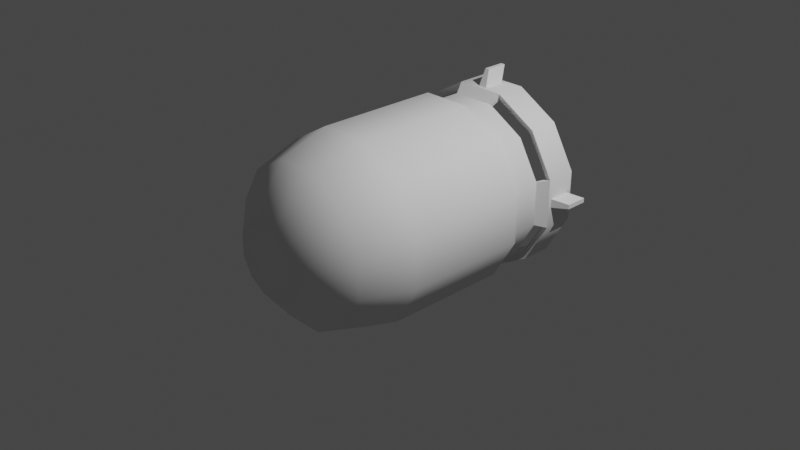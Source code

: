 # Source: claymore_shot.blend  (saved by Blender 2.80.51; exported with 4.5.12 LTS)
import bpy
from mathutils import Matrix  # noqa: F401  (used for matrix-valued properties, if any)

bpy.ops.wm.read_factory_settings(use_empty=True)
scene = bpy.context.scene
scene.name = 'Scene'

# ---- collections
col_main = bpy.data.collections.new('Main'); scene.collection.children.link(col_main)
col_prefabs = bpy.data.collections.new('Prefabs'); scene.collection.children.link(col_prefabs)
col_prefabs.hide_render = True
col_lights = bpy.data.collections.new('Lights'); scene.collection.children.link(col_lights)
col_cameras = bpy.data.collections.new('Cameras'); scene.collection.children.link(col_cameras)

# ---- materials (node trees are filled in below, after node groups)
mat_material = bpy.data.materials.new('Material')
mat_material.alpha_threshold = 0.0
mat_material.use_transparent_shadow = False
mat_material.roughness = 0.5
mat_material.line_color = (0.0, 0.0, 0.0, 1.0)

# ---- node groups
ng_auto_smooth = bpy.data.node_groups.new('Auto Smooth', 'GeometryNodeTree')
_s = ng_auto_smooth.interface.new_socket(name='Geometry', in_out='OUTPUT', socket_type='NodeSocketGeometry')
_s = ng_auto_smooth.interface.new_socket(name='Geometry', in_out='INPUT', socket_type='NodeSocketGeometry')
_s = ng_auto_smooth.interface.new_socket(name='Angle', in_out='INPUT', socket_type='NodeSocketFloat')
_s.subtype = 'ANGLE'
_s.min_value = 0.0
_s.max_value = 3.142
ng_auto_smooth.is_modifier = True
_N = ng_auto_smooth.nodes; _L = ng_auto_smooth.links
n0 = _N.new('NodeGroupOutput'); n0.name = 'Group Output'; n0.location = (480, -100)
n1 = _N.new('NodeGroupInput'); n1.name = 'Group Input'; n1.location = (-420, -300)
n2 = _N.new('NodeGroupInput'); n2.name = 'Group Input.001'; n2.location = (-60, -100)
n3 = _N.new('GeometryNodeSetShadeSmooth'); n3.name = 'Set Shade Smooth'; n3.location = (120, -100)
n3.domain = 'EDGE'
n4 = _N.new('GeometryNodeSetShadeSmooth'); n4.name = 'Set Shade Smooth.001'; n4.location = (300, -100)
n5 = _N.new('GeometryNodeInputMeshEdgeAngle'); n5.name = 'Edge Angle'; n5.location = (-420, -220)
n6 = _N.new('GeometryNodeInputEdgeSmooth'); n6.name = 'Is Edge Smooth'; n6.location = (-60, -160)
n7 = _N.new('GeometryNodeInputShadeSmooth'); n7.name = 'Is Face Smooth'; n7.location = (-240, -340)
n8 = _N.new('FunctionNodeBooleanMath'); n8.name = 'Boolean Math'; n8.location = (-60, -220)
n9 = _N.new('FunctionNodeCompare'); n9.name = 'Compare'; n9.location = (-240, -180)
n9.operation = 'LESS_EQUAL'
_L.new(n5.outputs[0], n9.inputs[0])
_L.new(n4.outputs[0], n0.inputs[0])
_L.new(n1.outputs[1], n9.inputs[1])
_L.new(n9.outputs[0], n8.inputs[0])
_L.new(n7.outputs[0], n8.inputs[1])
_L.new(n2.outputs[0], n3.inputs[0])
_L.new(n6.outputs[0], n3.inputs[1])
_L.new(n3.outputs[0], n4.inputs[0])
_L.new(n8.outputs[0], n3.inputs[2])
n0.is_active_output = True

# ---- material node trees
mat_material.use_nodes = True; mat_material.node_tree.nodes.clear()
_N = mat_material.node_tree.nodes; _L = mat_material.node_tree.links
n0 = _N.new('ShaderNodeOutputMaterial'); n0.name = 'Material Output'; n0.location = (300, 300)
n1 = _N.new('ShaderNodeBsdfPrincipled'); n1.name = 'Principled BSDF'; n1.location = (10, 300)
n1.distribution = 'GGX'
n1.subsurface_method = 'BURLEY'
n1.inputs[3].default_value = 1.45
_L.new(n1.outputs[0], n0.inputs[0])
n0.is_active_output = True

# ---- world
world_world = bpy.data.worlds.new('World'); scene.world = world_world
world_world.use_nodes = True; world_world.node_tree.nodes.clear()
_N = world_world.node_tree.nodes; _L = world_world.node_tree.links
n0 = _N.new('ShaderNodeOutputWorld'); n0.name = 'World Output'; n0.location = (300, 300)
n1 = _N.new('ShaderNodeBackground'); n1.name = 'Background'; n1.location = (10, 300)
n1.inputs[0].default_value = (0.05088, 0.05088, 0.05088, 1.0)
_L.new(n1.outputs[0], n0.inputs[0])
n0.is_active_output = True
world_world.color = (0.05088, 0.05088, 0.05088)
world_world.use_sun_shadow = False
world_world.sun_shadow_jitter_overblur = 0.0

# ---- cameras
cam_camera = bpy.data.cameras.new('Camera')
cam_camera.clip_end = 100.0
cam_camera.ortho_scale = 7.314
cam_camera.dof.focus_distance = 0.0
cam_camera.dof.aperture_fstop = 128.0

# ---- lights
light_light = bpy.data.lights.new('Light', 'POINT')
light_light.transmission_factor = 0.0
light_light.cutoff_distance = 30.0
light_light.energy = 1000.0
light_light.shadow_buffer_clip_start = 1.001
light_light.shadow_soft_size = 0.1
light_light.shadow_maximum_resolution = 0.006
light_light.use_absolute_resolution = True

# ---- meshes
me_cylinder = bpy.data.meshes.new('Cylinder')
me_cylinder.from_pydata([(0.2588, 0.9659, -1.625), (0.1035, 0.3864, 1.425), (0.7071, 0.7071, -1.625), (0.2828, 0.2828, 1.425), (0.9659, 0.2588, -1.625), (0.3864, 0.1035, 1.425), (0.9659, -0.2588, -1.625), (0.3864, -0.1035, 1.425), (0.7071, -0.7071, -1.625), (0.2828, -0.2828, 1.425), (0.2588, -0.9659, -1.625), (0.1035, -0.3864, 1.425), (-0.2588, -0.9659, -1.625), (-0.1035, -0.3864, 1.425), (-0.7071, -0.7071, -1.625), (-0.2828, -0.2828, 1.425), (-0.9659, -0.2588, -1.625), (-0.3864, -0.1035, 1.425), (-0.9659, 0.2588, -1.625), (-0.3864, 0.1035, 1.425), (-0.7071, 0.7071, -1.625), (-0.2828, 0.2828, 1.425), (-0.2588, 0.9659, -1.625), (-0.1035, 0.3864, 1.425), (0.2588, 0.9659, 0.514), (0.7071, 0.7071, 0.514), (0.9659, 0.2588, 0.514), (0.9659, -0.2588, 0.514), (0.7071, -0.7071, 0.514), (0.2588, -0.9659, 0.514), (-0.2588, -0.9659, 0.514), (-0.7071, -0.7071, 0.514), (-0.9659, -0.2588, 0.514), (-0.9659, 0.2588, 0.514), (-0.7071, 0.7071, 0.514), (-0.2588, 0.9659, 0.514), (0.2167, 0.8086, 1.069), (0.592, 0.592, 1.069), (0.8086, 0.2167, 1.069), (0.8086, -0.2167, 1.069), (0.592, -0.592, 1.069), (0.2167, -0.8086, 1.069), (-0.2167, -0.8086, 1.069), (-0.592, -0.592, 1.069), (-0.8086, -0.2167, 1.069), (-0.8086, 0.2167, 1.069), (-0.592, 0.592, 1.069), (-0.2167, 0.8086, 1.069), (0.7071, 0.7071, -0.8129), (0.7071, 0.7071, -1.293), (0.9659, 0.2588, -0.8129), (0.9659, 0.2588, -1.293), (0.9659, -0.2588, -0.8129), (0.9659, -0.2588, -1.293), (0.7071, -0.7071, -0.8129), (0.7071, -0.7071, -1.293), (0.2588, -0.9659, -0.8129), (0.2588, -0.9659, -1.293), (-0.2588, -0.9659, -0.8129), (-0.2588, -0.9659, -1.293), (-0.7071, -0.7071, -0.8129), (-0.7071, -0.7071, -1.293), (-0.9659, -0.2588, -0.8129), (-0.9659, -0.2588, -1.293), (-0.9659, 0.2588, -0.8129), (-0.9659, 0.2588, -1.293), (-0.7071, 0.7071, -0.8129), (-0.7071, 0.7071, -1.293), (-0.2588, 0.9659, -0.8129), (-0.2588, 0.9659, -1.293), (0.2588, 0.9659, -1.293), (0.2588, 0.9659, -0.8129), (0.6364, 0.6364, -0.9017), (0.6364, 0.6364, -1.204), (0.8693, 0.2329, -0.9017), (0.8693, 0.2329, -1.204), (0.8693, -0.2329, -0.9017), (0.8693, -0.2329, -1.204), (0.6364, -0.6364, -0.9017), (0.6364, -0.6364, -1.204), (0.2329, -0.8693, -0.9017), (0.2329, -0.8693, -1.204), (-0.2329, -0.8693, -0.9017), (-0.2329, -0.8693, -1.204), (-0.6364, -0.6364, -0.9017), (-0.6364, -0.6364, -1.204), (-0.8693, -0.2329, -0.9017), (-0.8693, -0.2329, -1.204), (-0.8693, 0.2329, -0.9017), (-0.8693, 0.2329, -1.204), (-0.6364, 0.6364, -0.9017), (-0.6364, 0.6364, -1.204), (-0.2329, 0.8693, -0.9017), (-0.2329, 0.8693, -1.204), (0.2329, 0.8693, -1.204), (0.2329, 0.8693, -0.9017), (0.239, 0.8918, -1.625), (0.6529, 0.6529, -1.625), (0.8918, 0.239, -1.625), (0.8918, -0.239, -1.625), (0.6529, -0.6529, -1.625), (0.239, -0.8918, -1.625), (-0.239, -0.8918, -1.625), (-0.6529, -0.6529, -1.625), (-0.8918, -0.239, -1.625), (-0.8918, 0.239, -1.625), (-0.6529, 0.6529, -1.625), (-0.239, 0.8918, -1.625), (0.239, 0.8918, -1.325), (0.6529, 0.6529, -1.325), (0.8918, 0.239, -1.325), (0.8918, -0.239, -1.325), (0.6529, -0.6529, -1.325), (0.239, -0.8918, -1.325), (-0.239, -0.8918, -1.325), (-0.6529, -0.6529, -1.325), (-0.8918, -0.239, -1.325), (-0.8918, 0.239, -1.325), (-0.6529, 0.6529, -1.325), (-0.239, 0.8918, -1.325), (0.219, 0.8172, -1.204), (0.5982, 0.5982, -1.204), (0.8172, 0.219, -1.204), (0.8172, -0.219, -1.204), (0.5982, -0.5982, -1.204), (0.219, -0.8172, -1.204), (-0.219, -0.8172, -1.204), (-0.5982, -0.5982, -1.204), (-0.8172, -0.219, -1.204), (-0.8172, 0.219, -1.204), (-0.5982, 0.5982, -1.204), (-0.219, 0.8172, -1.204), (1.143, -0.02331, -1.391), (1.143, 0.02331, -1.391), (1.143, -0.02331, -1.625), (1.143, 0.02331, -1.625), (0.9618, -0.04662, -1.329), (0.9618, 0.04662, -1.329), (0.9618, -0.04662, -1.563), (0.9618, 0.04662, -1.563), (0.02331, 1.143, -1.391), (-0.02331, 1.143, -1.391), (0.02331, 1.143, -1.625), (-0.02331, 1.143, -1.625), (0.04662, 0.9618, -1.329), (-0.04662, 0.9618, -1.329), (0.04662, 0.9618, -1.563), (-0.04662, 0.9618, -1.563), (-1.143, 0.02331, -1.39), (-1.143, -0.02331, -1.391), (-1.143, 0.02331, -1.625), (-1.143, -0.02331, -1.625), (-0.9618, 0.04662, -1.329), (-0.9618, -0.04662, -1.329), (-0.9618, 0.04662, -1.563), (-0.9618, -0.04662, -1.563), (-0.02331, -1.143, -1.39), (0.02331, -1.143, -1.39), (-0.02331, -1.143, -1.625), (0.02331, -1.143, -1.625), (-0.04662, -0.9618, -1.329), (0.04662, -0.9618, -1.329), (-0.04662, -0.9618, -1.563), (0.04662, -0.9618, -1.563)], [], [(36, 1, 3, 37), (37, 3, 5, 38), (38, 5, 7, 39), (39, 7, 9, 40), (40, 9, 11, 41), (41, 11, 13, 42), (42, 13, 15, 43), (43, 15, 17, 44), (44, 17, 19, 45), (45, 19, 21, 46), (3, 1, 23, 21, 19, 17, 15, 13, 11, 9, 7, 5), (46, 21, 23, 47), (47, 23, 1, 36), (18, 20, 106, 105), (68, 35, 24, 71), (66, 34, 35, 68), (64, 33, 34, 66), (62, 32, 33, 64), (60, 31, 32, 62), (58, 30, 31, 60), (56, 29, 30, 58), (54, 28, 29, 56), (52, 27, 28, 54), (50, 26, 27, 52), (48, 25, 26, 50), (71, 24, 25, 48), (35, 47, 36, 24), (34, 46, 47, 35), (33, 45, 46, 34), (32, 44, 45, 33), (31, 43, 44, 32), (30, 42, 43, 31), (29, 41, 42, 30), (28, 40, 41, 29), (27, 39, 40, 28), (26, 38, 39, 27), (25, 37, 38, 26), (24, 36, 37, 25), (0, 70, 49, 2), (58, 60, 84, 82), (2, 49, 51, 4), (4, 51, 53, 6), (50, 52, 76, 74), (6, 53, 55, 8), (8, 55, 57, 10), (64, 66, 90, 88), (10, 57, 59, 12), (12, 59, 61, 14), (56, 58, 82, 80), (14, 61, 63, 16), (16, 63, 65, 18), (48, 50, 74, 72), (18, 65, 67, 20), (20, 67, 69, 22), (62, 64, 88, 86), (22, 69, 70, 0), (94, 95, 72, 73), (73, 72, 74, 75), (75, 74, 76, 77), (77, 76, 78, 79), (79, 78, 80, 81), (81, 80, 82, 83), (83, 82, 84, 85), (85, 84, 86, 87), (87, 86, 88, 89), (89, 88, 90, 91), (91, 90, 92, 93), (93, 92, 95, 94), (66, 68, 92, 90), (52, 54, 78, 76), (60, 62, 86, 84), (68, 71, 95, 92), (71, 48, 72, 95), (54, 56, 80, 78), (97, 98, 110, 109), (16, 18, 105, 104), (14, 16, 104, 103), (12, 14, 103, 102), (10, 12, 102, 101), (8, 10, 101, 100), (6, 8, 100, 99), (22, 0, 96, 107), (0, 2, 97, 96), (4, 6, 99, 98), (20, 22, 107, 106), (2, 4, 98, 97), (49, 109, 110, 51), (104, 105, 117, 116), (101, 102, 114, 113), (98, 99, 111, 110), (105, 106, 118, 117), (102, 103, 115, 114), (99, 100, 112, 111), (106, 107, 119, 118), (96, 97, 109, 108), (103, 104, 116, 115), (100, 101, 113, 112), (107, 96, 108, 119), (111, 123, 122, 110), (53, 111, 112, 55), (55, 112, 113, 57), (114, 126, 125, 113), (59, 114, 115, 61), (61, 115, 116, 63), (117, 129, 128, 116), (65, 117, 118, 67), (67, 118, 119, 69), (108, 120, 131, 119), (70, 108, 109, 49), (65, 89, 129, 117), (120, 121, 122, 123, 124, 125, 126, 127, 128, 129, 130, 131), (77, 79, 124, 123), (91, 93, 131, 130), (59, 83, 126, 114), (94, 73, 121, 120), (85, 87, 128, 127), (53, 77, 123, 111), (89, 91, 130, 129), (79, 81, 125, 124), (70, 94, 120, 108), (83, 85, 127, 126), (73, 75, 122, 121), (119, 131, 93, 69), (69, 93, 94, 70), (113, 125, 81, 57), (57, 81, 83, 59), (116, 128, 87, 63), (63, 87, 89, 65), (110, 122, 75, 51), (51, 75, 77, 53), (132, 134, 135, 133), (134, 138, 139, 135), (138, 136, 137, 139), (136, 132, 133, 137), (134, 132, 136, 138), (139, 137, 133, 135), (140, 142, 143, 141), (142, 146, 147, 143), (146, 144, 145, 147), (144, 140, 141, 145), (142, 140, 144, 146), (147, 145, 141, 143), (148, 150, 151, 149), (150, 154, 155, 151), (154, 152, 153, 155), (152, 148, 149, 153), (150, 148, 152, 154), (155, 153, 149, 151), (156, 158, 159, 157), (158, 162, 163, 159), (162, 160, 161, 163), (160, 156, 157, 161), (158, 156, 160, 162), (163, 161, 157, 159)])
me_cylinder.polygons.foreach_set('use_smooth', [1, 1, 1, 1, 1, 1, 1, 1, 1, 1, 1, 1, 1, 1, 1, 1, 1, 1, 1, 1, 1, 1, 1, 1, 1, 1, 1, 1, 1, 1, 1, 1, 1, 1, 1, 1, 1, 1, 1, 1, 1, 1, 1, 1, 1, 1, 1, 1, 1, 1, 1, 1, 1, 1, 1, 1, 1, 1, 1, 1, 1, 1, 1, 1, 1, 1, 1, 1, 1, 1, 1, 1, 1, 1, 1, 1, 1, 1, 1, 1, 1, 1, 1, 1, 1, 1, 1, 1, 1, 1, 1, 1, 1, 1, 1, 1, 1, 1, 1, 1, 1, 1, 1, 1, 1, 1, 1, 1, 1, 1, 1, 1, 1, 1, 1, 1, 1, 1, 1, 1, 1, 1, 1, 1, 1, 1, 1, 1, 1, 1, 0, 0, 0, 0, 0, 0, 0, 0, 0, 0, 0, 0, 0, 0, 0, 0, 0, 0, 0, 0, 0, 0, 0, 0])
_k = set([(0, 2), (0, 22), (2, 4), (4, 6), (6, 8), (8, 10), (10, 12), (12, 14), (14, 16), (16, 18), (18, 20), (20, 22), (49, 51), (49, 70), (51, 53), (53, 55), (55, 57), (57, 59), (59, 61), (61, 63), (63, 65), (65, 67), (67, 69), (69, 70), (73, 75), (73, 94), (75, 77), (77, 79), (79, 81), (81, 83), (83, 85), (85, 87), (87, 89), (89, 91), (91, 93), (93, 94)])
me_cylinder.attributes.new('sharp_edge', 'BOOLEAN', 'EDGE').data.foreach_set('value', [ (min(e.vertices), max(e.vertices)) in _k for e in me_cylinder.edges])
_uv = me_cylinder.uv_layers.new(name='UVMap')
_uv.uv.foreach_set('vector', [0.2372, 0.7715, 0.273, 0.8732, 0.2163, 0.8732, 0.1185, 0.7715, 0.1185, 0.7715, 0.2163, 0.8732, 0.1835, 0.8732, 0.04996, 0.7715, 0.04996, 0.7715, 0.1835, 0.8732, 0.1835, 0.8732, 0.04996, 0.7715, 0.04996, 0.7715, 0.1835, 0.8732, 0.2163, 0.8732, 0.1185, 0.7715, 0.1185, 0.7715, 0.2163, 0.8732, 0.273, 0.8732, 0.2372, 0.7715, 0.2372, 0.7715, 0.273, 0.8732, 0.3385, 0.8732, 0.3743, 0.7715, 0.3743, 0.7715, 0.3385, 0.8732, 0.3952, 0.8732, 0.493, 0.7715, 0.493, 0.7715, 0.3952, 0.8732, 0.428, 0.8732, 0.5616, 0.7715, 0.5616, 0.7715, 0.428, 0.8732, 0.428, 0.8732, 0.5616, 0.7715, 0.5616, 0.7715, 0.428, 0.8732, 0.3952, 0.8732, 0.493, 0.7715, 0.2163, 0.8732, 0.273, 0.8732, 0.3385, 0.8732, 0.3952, 0.8732, 0.428, 0.8732, 0.428, 0.8732, 0.3952, 0.8732, 0.3385, 0.8732, 0.273, 0.8732, 0.2163, 0.8732, 0.1835, 0.8732, 0.1835, 0.8732, 0.493, 0.7715, 0.3952, 0.8732, 0.3385, 0.8732, 0.3743, 0.7715, 0.3743, 0.7715, 0.3385, 0.8732, 0.273, 0.8732, 0.2372, 0.7715, 0.6113, 0.0002001, 0.5294, 0.0002001, 0.5123, 0.0002001, 0.5879, 0.0002001, 0.3876, 0.2326, 0.3876, 0.6124, 0.2239, 0.6124, 0.2239, 0.2326, 0.5294, 0.2326, 0.5294, 0.6124, 0.3876, 0.6124, 0.3876, 0.2326, 0.6113, 0.2326, 0.6113, 0.6124, 0.5294, 0.6124, 0.5294, 0.2326, 0.6113, 0.2326, 0.6113, 0.6124, 0.6113, 0.6124, 0.6113, 0.2326, 0.5294, 0.2326, 0.5294, 0.6124, 0.6113, 0.6124, 0.6113, 0.2326, 0.3876, 0.2326, 0.3876, 0.6124, 0.5294, 0.6124, 0.5294, 0.2326, 0.2239, 0.2326, 0.2239, 0.6124, 0.3876, 0.6124, 0.3876, 0.2326, 0.08207, 0.2326, 0.08207, 0.6124, 0.2239, 0.6124, 0.2239, 0.2326, 0.0002001, 0.2326, 0.0002001, 0.6124, 0.08207, 0.6124, 0.08207, 0.2326, 0.0002001, 0.2326, 0.0002001, 0.6124, 0.0002001, 0.6124, 0.0002001, 0.2326, 0.08207, 0.2326, 0.08207, 0.6124, 0.0002001, 0.6124, 0.0002001, 0.2326, 0.2239, 0.2326, 0.2239, 0.6124, 0.08207, 0.6124, 0.08207, 0.2326, 0.3876, 0.6124, 0.3743, 0.7715, 0.2372, 0.7715, 0.2239, 0.6124, 0.5294, 0.6124, 0.493, 0.7715, 0.3743, 0.7715, 0.3876, 0.6124, 0.6113, 0.6124, 0.5616, 0.7715, 0.493, 0.7715, 0.5294, 0.6124, 0.6113, 0.6124, 0.5616, 0.7715, 0.5616, 0.7715, 0.6113, 0.6124, 0.5294, 0.6124, 0.493, 0.7715, 0.5616, 0.7715, 0.6113, 0.6124, 0.3876, 0.6124, 0.3743, 0.7715, 0.493, 0.7715, 0.5294, 0.6124, 0.2239, 0.6124, 0.2372, 0.7715, 0.3743, 0.7715, 0.3876, 0.6124, 0.08207, 0.6124, 0.1185, 0.7715, 0.2372, 0.7715, 0.2239, 0.6124, 0.0002001, 0.6124, 0.04996, 0.7715, 0.1185, 0.7715, 0.08207, 0.6124, 0.0002001, 0.6124, 0.04996, 0.7715, 0.04996, 0.7715, 0.0002001, 0.6124, 0.08207, 0.6124, 0.1185, 0.7715, 0.04996, 0.7715, 0.0002001, 0.6124, 0.2239, 0.6124, 0.2372, 0.7715, 0.1185, 0.7715, 0.08207, 0.6124, 0.2239, 0.0002001, 0.2239, 0.09523, 0.08207, 0.09523, 0.08207, 0.0002001, 0.3876, 0.2326, 0.5294, 0.2326, 0.5071, 0.2072, 0.3794, 0.2072, 0.08207, 0.0002001, 0.08207, 0.09523, 0.0002001, 0.09523, 0.0002001, 0.0002001, 0.0002001, 0.0002001, 0.0002001, 0.09523, 0.0002001, 0.09523, 0.0002001, 0.0002001, 0.0002001, 0.2326, 0.0002001, 0.2326, 0.03076, 0.2072, 0.03076, 0.2072, 0.0002001, 0.0002001, 0.0002001, 0.09523, 0.08207, 0.09523, 0.08207, 0.0002001, 0.08207, 0.0002001, 0.08207, 0.09523, 0.2239, 0.09523, 0.2239, 0.0002001, 0.6113, 0.2326, 0.5294, 0.2326, 0.5071, 0.2072, 0.5808, 0.2072, 0.2239, 0.0002001, 0.2239, 0.09523, 0.3876, 0.09523, 0.3876, 0.0002001, 0.3876, 0.0002001, 0.3876, 0.09523, 0.5294, 0.09523, 0.5294, 0.0002001, 0.2239, 0.2326, 0.3876, 0.2326, 0.3794, 0.2072, 0.2321, 0.2072, 0.5294, 0.0002001, 0.5294, 0.09523, 0.6113, 0.09523, 0.6113, 0.0002001, 0.6113, 0.0002001, 0.6113, 0.09523, 0.6113, 0.09523, 0.6113, 0.0002001, 0.08207, 0.2326, 0.0002001, 0.2326, 0.03076, 0.2072, 0.1044, 0.2072, 0.6113, 0.0002001, 0.6113, 0.09523, 0.5294, 0.09523, 0.5294, 0.0002001, 0.5294, 0.0002001, 0.5294, 0.09523, 0.3876, 0.09523, 0.3876, 0.0002001, 0.6113, 0.2326, 0.6113, 0.2326, 0.5808, 0.2072, 0.5808, 0.2072, 0.3876, 0.0002001, 0.3876, 0.09523, 0.2239, 0.09523, 0.2239, 0.0002001, 0.2321, 0.1207, 0.2321, 0.2072, 0.1044, 0.2072, 0.1044, 0.1207, 0.1044, 0.1207, 0.1044, 0.2072, 0.03076, 0.2072, 0.03076, 0.1207, 0.03076, 0.1207, 0.03076, 0.2072, 0.03076, 0.2072, 0.03076, 0.1207, 0.03076, 0.1207, 0.03076, 0.2072, 0.1044, 0.2072, 0.1044, 0.1207, 0.1044, 0.1207, 0.1044, 0.2072, 0.2321, 0.2072, 0.2321, 0.1207, 0.2321, 0.1207, 0.2321, 0.2072, 0.3794, 0.2072, 0.3794, 0.1207, 0.3794, 0.1207, 0.3794, 0.2072, 0.5071, 0.2072, 0.5071, 0.1207, 0.5071, 0.1207, 0.5071, 0.2072, 0.5808, 0.2072, 0.5808, 0.1207, 0.5808, 0.1207, 0.5808, 0.2072, 0.5808, 0.2072, 0.5808, 0.1207, 0.5808, 0.1207, 0.5808, 0.2072, 0.5071, 0.2072, 0.5071, 0.1207, 0.5071, 0.1207, 0.5071, 0.2072, 0.3794, 0.2072, 0.3794, 0.1207, 0.3794, 0.1207, 0.3794, 0.2072, 0.2321, 0.2072, 0.2321, 0.1207, 0.5294, 0.2326, 0.3876, 0.2326, 0.3794, 0.2072, 0.5071, 0.2072, 0.0002001, 0.2326, 0.08207, 0.2326, 0.1044, 0.2072, 0.03076, 0.2072, 0.5294, 0.2326, 0.6113, 0.2326, 0.5808, 0.2072, 0.5071, 0.2072, 0.3876, 0.2326, 0.2239, 0.2326, 0.2321, 0.2072, 0.3794, 0.2072, 0.2239, 0.2326, 0.08207, 0.2326, 0.1044, 0.2072, 0.2321, 0.2072, 0.08207, 0.2326, 0.2239, 0.2326, 0.2321, 0.2072, 0.1044, 0.2072, 0.09923, 0.0002001, 0.02363, 0.0002001, 0.02363, 0.08607, 0.09923, 0.08607, 0.6113, 0.0002001, 0.6113, 0.0002001, 0.5879, 0.0002001, 0.5879, 0.0002001, 0.5294, 0.0002001, 0.6113, 0.0002001, 0.5879, 0.0002001, 0.5123, 0.0002001, 0.3876, 0.0002001, 0.5294, 0.0002001, 0.5123, 0.0002001, 0.3813, 0.0002001, 0.2239, 0.0002001, 0.3876, 0.0002001, 0.3813, 0.0002001, 0.2302, 0.0002001, 0.08207, 0.0002001, 0.2239, 0.0002001, 0.2302, 0.0002001, 0.09923, 0.0002001, 0.0002001, 0.0002001, 0.08207, 0.0002001, 0.09923, 0.0002001, 0.02363, 0.0002001, 0.3876, 0.0002001, 0.2239, 0.0002001, 0.2302, 0.0002001, 0.3813, 0.0002001, 0.2239, 0.0002001, 0.08207, 0.0002001, 0.09923, 0.0002001, 0.2302, 0.0002001, 0.0002001, 0.0002001, 0.0002001, 0.0002001, 0.02363, 0.0002001, 0.02363, 0.0002001, 0.5294, 0.0002001, 0.3876, 0.0002001, 0.3813, 0.0002001, 0.5123, 0.0002001, 0.08207, 0.0002001, 0.0002001, 0.0002001, 0.02363, 0.0002001, 0.09923, 0.0002001, 0.08207, 0.09523, 0.09923, 0.08607, 0.02363, 0.08607, 0.0002001, 0.09523, 0.5879, 0.0002001, 0.5879, 0.0002001, 0.5879, 0.08607, 0.5879, 0.08607, 0.2302, 0.0002001, 0.3813, 0.0002001, 0.3813, 0.08607, 0.2302, 0.08607, 0.02363, 0.0002001, 0.02363, 0.0002001, 0.02363, 0.08607, 0.02363, 0.08607, 0.5879, 0.0002001, 0.5123, 0.0002001, 0.5123, 0.08607, 0.5879, 0.08607, 0.3813, 0.0002001, 0.5123, 0.0002001, 0.5123, 0.08607, 0.3813, 0.08607, 0.02363, 0.0002001, 0.09923, 0.0002001, 0.09923, 0.08607, 0.02363, 0.08607, 0.5123, 0.0002001, 0.3813, 0.0002001, 0.3813, 0.08607, 0.5123, 0.08607, 0.2302, 0.0002001, 0.09923, 0.0002001, 0.09923, 0.08607, 0.2302, 0.08607, 0.5123, 0.0002001, 0.5879, 0.0002001, 0.5879, 0.08607, 0.5123, 0.08607, 0.09923, 0.0002001, 0.2302, 0.0002001, 0.2302, 0.08607, 0.09923, 0.08607, 0.3813, 0.0002001, 0.2302, 0.0002001, 0.2302, 0.08607, 0.3813, 0.08607, 0.02363, 0.08607, 0.04726, 0.1207, 0.04726, 0.1207, 0.02363, 0.08607, 0.0002001, 0.09523, 0.02363, 0.08607, 0.09923, 0.08607, 0.08207, 0.09523, 0.08207, 0.09523, 0.09923, 0.08607, 0.2302, 0.08607, 0.2239, 0.09523, 0.3813, 0.08607, 0.375, 0.1207, 0.2365, 0.1207, 0.2302, 0.08607, 0.3876, 0.09523, 0.3813, 0.08607, 0.5123, 0.08607, 0.5294, 0.09523, 0.5294, 0.09523, 0.5123, 0.08607, 0.5879, 0.08607, 0.6113, 0.09523, 0.5879, 0.08607, 0.5643, 0.1207, 0.5643, 0.1207, 0.5879, 0.08607, 0.6113, 0.09523, 0.5879, 0.08607, 0.5123, 0.08607, 0.5294, 0.09523, 0.5294, 0.09523, 0.5123, 0.08607, 0.3813, 0.08607, 0.3876, 0.09523, 0.2302, 0.08607, 0.2365, 0.1207, 0.375, 0.1207, 0.3813, 0.08607, 0.2239, 0.09523, 0.2302, 0.08607, 0.09923, 0.08607, 0.08207, 0.09523, 0.6113, 0.09523, 0.5808, 0.1207, 0.5643, 0.1207, 0.5879, 0.08607, 0.8546, 0.01189, 0.9393, 0.06095, 0.9882, 0.1459, 0.9882, 0.244, 0.9393, 0.329, 0.8546, 0.3781, 0.7569, 0.3781, 0.6722, 0.329, 0.6234, 0.244, 0.6234, 0.1459, 0.6722, 0.06095, 0.7569, 0.01189, 0.9998, 0.2472, 0.9478, 0.3376, 0.9393, 0.329, 0.9882, 0.244, 0.6637, 0.05239, 0.7538, 0.0002002, 0.7569, 0.01189, 0.6722, 0.06095, 0.3876, 0.09523, 0.3794, 0.1207, 0.375, 0.1207, 0.3813, 0.08607, 0.8577, 0.0002001, 0.9478, 0.05239, 0.9393, 0.06095, 0.8546, 0.01189, 0.6637, 0.3376, 0.6117, 0.2472, 0.6234, 0.244, 0.6722, 0.329, 0.0002001, 0.09523, 0.03076, 0.1207, 0.04726, 0.1207, 0.02363, 0.08607, 0.6117, 0.1428, 0.6637, 0.05239, 0.6722, 0.06095, 0.6234, 0.1459, 0.9478, 0.3376, 0.8577, 0.3898, 0.8546, 0.3781, 0.9393, 0.329, 0.2239, 0.09523, 0.2321, 0.1207, 0.2365, 0.1207, 0.2302, 0.08607, 0.7538, 0.3898, 0.6637, 0.3376, 0.6722, 0.329, 0.7569, 0.3781, 0.9478, 0.05239, 0.9998, 0.1428, 0.9882, 0.1459, 0.9393, 0.06095, 0.3813, 0.08607, 0.375, 0.1207, 0.3794, 0.1207, 0.3876, 0.09523, 0.3876, 0.09523, 0.3794, 0.1207, 0.2321, 0.1207, 0.2239, 0.09523, 0.2302, 0.08607, 0.2365, 0.1207, 0.2321, 0.1207, 0.2239, 0.09523, 0.2239, 0.09523, 0.2321, 0.1207, 0.3794, 0.1207, 0.3876, 0.09523, 0.5879, 0.08607, 0.5643, 0.1207, 0.5808, 0.1207, 0.6113, 0.09523, 0.6113, 0.09523, 0.5808, 0.1207, 0.5808, 0.1207, 0.6113, 0.09523, 0.02363, 0.08607, 0.04726, 0.1207, 0.03076, 0.1207, 0.0002001, 0.09523, 0.0002001, 0.09523, 0.03076, 0.1207, 0.03076, 0.1207, 0.0002001, 0.09523, 0.7638, 0.8638, 0.7638, 0.9439, 0.7478, 0.9439, 0.7478, 0.8638, 0.9238, 0.6457, 0.8598, 0.6563, 0.8598, 0.6237, 0.9238, 0.6294, 0.8598, 0.5351, 0.8598, 0.455, 0.8917, 0.455, 0.8917, 0.5351, 0.9238, 0.5898, 0.8598, 0.5792, 0.8598, 0.5629, 0.9238, 0.5572, 0.7969, 0.5566, 0.7969, 0.4761, 0.8592, 0.455, 0.8592, 0.5354, 0.7962, 0.7827, 0.7962, 0.8632, 0.7339, 0.842, 0.7339, 0.7616, 0.8598, 0.8417, 0.8598, 0.7616, 0.8757, 0.7616, 0.8757, 0.8417, 0.8298, 0.9526, 0.8946, 0.9445, 0.8946, 0.9768, 0.8298, 0.9687, 0.8612, 0.8638, 0.8612, 0.9439, 0.8293, 0.9439, 0.8293, 0.8638, 0.8292, 0.9768, 0.7644, 0.9687, 0.7644, 0.9526, 0.8292, 0.9445, 0.8592, 0.6594, 0.8592, 0.7398, 0.7969, 0.761, 0.7969, 0.6805, 0.7962, 0.5783, 0.7962, 0.6588, 0.7339, 0.6376, 0.7339, 0.5572, 0.8618, 0.9439, 0.8618, 0.8638, 0.8778, 0.8638, 0.8778, 0.9439, 0.9238, 0.6863, 0.8598, 0.692, 0.8598, 0.6594, 0.9238, 0.67, 0.7962, 0.8638, 0.7962, 0.9439, 0.7644, 0.9439, 0.7644, 0.8638, 0.8598, 0.5904, 0.9238, 0.5962, 0.9238, 0.6125, 0.8598, 0.6231, 0.7962, 0.6594, 0.7962, 0.7398, 0.7339, 0.761, 0.7339, 0.6805, 0.7962, 0.4761, 0.7962, 0.5566, 0.7339, 0.5354, 0.7339, 0.455, 0.8763, 0.8417, 0.8763, 0.7616, 0.8923, 0.7616, 0.8923, 0.8417, 0.8598, 0.7351, 0.9221, 0.7267, 0.9221, 0.7603, 0.8598, 0.7519, 0.8287, 0.8638, 0.8287, 0.9439, 0.7969, 0.9439, 0.7969, 0.8638, 0.8598, 0.6926, 0.9221, 0.701, 0.9221, 0.7178, 0.8598, 0.7261, 0.8592, 0.7616, 0.8592, 0.842, 0.7969, 0.8632, 0.7969, 0.7827, 0.8592, 0.5783, 0.8592, 0.6588, 0.7969, 0.6376, 0.7969, 0.5572])
me_cylinder.use_remesh_preserve_volume = False
me_cylinder.use_remesh_preserve_attributes = False
me_cylinder.use_mirror_vertex_groups = False
me_cylinder.update()
me_cube = bpy.data.meshes.new('Cube')
me_cube.from_pydata([(1.0, 1.0, 1.0), (1.0, 1.0, -1.0), (1.0, -1.0, 1.0), (1.0, -1.0, -1.0), (-1.0, 1.0, 1.0), (-1.0, 1.0, -1.0), (-1.0, -1.0, 1.0), (-1.0, -1.0, -1.0)], [], [(0, 4, 6, 2), (3, 2, 6, 7), (7, 6, 4, 5), (5, 1, 3, 7), (1, 0, 2, 3), (5, 4, 0, 1)])
_uv = me_cube.uv_layers.new(name='UVMap')
_uv.uv.foreach_set('vector', [0.375, 0.0, 0.625, 0.0, 0.625, 0.25, 0.375, 0.25, 0.375, 0.25, 0.625, 0.25, 0.625, 0.5, 0.375, 0.5, 0.375, 0.5, 0.625, 0.5, 0.625, 0.75, 0.375, 0.75, 0.375, 0.75, 0.625, 0.75, 0.625, 1.0, 0.375, 1.0, 0.125, 0.5, 0.375, 0.5, 0.375, 0.75, 0.125, 0.75, 0.625, 0.5, 0.875, 0.5, 0.875, 0.75, 0.625, 0.75])
me_cube.materials.append(mat_material)
me_cube.use_remesh_preserve_volume = False
me_cube.use_remesh_preserve_attributes = False
me_cube.use_mirror_vertex_groups = False
me_cube.update()
me_cube_001 = bpy.data.meshes.new('Cube.001')
me_cube_001.from_pydata([(1.0, 1.0, -1.0), (1.0, -1.0, -1.0), (-1.0, 1.0, -1.0), (0.0, 0.0, 1.0), (-1.0, -1.0, -1.0)], [], [(1, 3, 4), (4, 3, 2), (2, 0, 1, 4), (0, 3, 1), (2, 3, 0)])
_uv = me_cube_001.uv_layers.new(name='UVMap')
_uv.uv.foreach_set('vector', [0.375, 0.25, 0.625, 0.5, 0.375, 0.5, 0.375, 0.5, 0.625, 0.75, 0.375, 0.75, 0.375, 0.75, 0.625, 0.75, 0.625, 1.0, 0.375, 1.0, 0.125, 0.5, 0.375, 0.75, 0.125, 0.75, 0.625, 0.5, 0.875, 0.75, 0.625, 0.75])
me_cube_001.materials.append(mat_material)
me_cube_001.use_remesh_preserve_volume = False
me_cube_001.use_remesh_preserve_attributes = False
me_cube_001.use_mirror_vertex_groups = False
me_cube_001.update()
me_cylinder_001 = bpy.data.meshes.new('Cylinder.001')
me_cylinder_001.from_pydata([(0.0, 1.0, -1.0), (0.0, 1.0, 1.0), (0.1951, 0.9808, -1.0), (0.1951, 0.9808, 1.0), (0.3827, 0.9239, -1.0), (0.3827, 0.9239, 1.0), (0.5556, 0.8315, -1.0), (0.5556, 0.8315, 1.0), (0.7071, 0.7071, -1.0), (0.7071, 0.7071, 1.0), (0.8315, 0.5556, -1.0), (0.8315, 0.5556, 1.0), (0.9239, 0.3827, -1.0), (0.9239, 0.3827, 1.0), (0.9808, 0.1951, -1.0), (0.9808, 0.1951, 1.0), (1.0, 7.55e-08, -1.0), (1.0, 7.55e-08, 1.0), (0.9808, -0.1951, -1.0), (0.9808, -0.1951, 1.0), (0.9239, -0.3827, -1.0), (0.9239, -0.3827, 1.0), (0.8315, -0.5556, -1.0), (0.8315, -0.5556, 1.0), (0.7071, -0.7071, -1.0), (0.7071, -0.7071, 1.0), (0.5556, -0.8315, -1.0), (0.5556, -0.8315, 1.0), (0.3827, -0.9239, -1.0), (0.3827, -0.9239, 1.0), (0.1951, -0.9808, -1.0), (0.1951, -0.9808, 1.0), (-3.258e-07, -1.0, -1.0), (-3.258e-07, -1.0, 1.0), (-0.1951, -0.9808, -1.0), (-0.1951, -0.9808, 1.0), (-0.3827, -0.9239, -1.0), (-0.3827, -0.9239, 1.0), (-0.5556, -0.8315, -1.0), (-0.5556, -0.8315, 1.0), (-0.7071, -0.7071, -1.0), (-0.7071, -0.7071, 1.0), (-0.8315, -0.5556, -1.0), (-0.8315, -0.5556, 1.0), (-0.9239, -0.3827, -1.0), (-0.9239, -0.3827, 1.0), (-0.9808, -0.1951, -1.0), (-0.9808, -0.1951, 1.0), (-1.0, 9.656e-07, -1.0), (-1.0, 9.656e-07, 1.0), (-0.9808, 0.1951, -1.0), (-0.9808, 0.1951, 1.0), (-0.9239, 0.3827, -1.0), (-0.9239, 0.3827, 1.0), (-0.8315, 0.5556, -1.0), (-0.8315, 0.5556, 1.0), (-0.7071, 0.7071, -1.0), (-0.7071, 0.7071, 1.0), (-0.5556, 0.8315, -1.0), (-0.5556, 0.8315, 1.0), (-0.3827, 0.9239, -1.0), (-0.3827, 0.9239, 1.0), (-0.1951, 0.9808, -1.0), (-0.1951, 0.9808, 1.0)], [], [(0, 1, 3, 2), (2, 3, 5, 4), (4, 5, 7, 6), (6, 7, 9, 8), (8, 9, 11, 10), (10, 11, 13, 12), (12, 13, 15, 14), (14, 15, 17, 16), (16, 17, 19, 18), (18, 19, 21, 20), (20, 21, 23, 22), (22, 23, 25, 24), (24, 25, 27, 26), (26, 27, 29, 28), (28, 29, 31, 30), (30, 31, 33, 32), (32, 33, 35, 34), (34, 35, 37, 36), (36, 37, 39, 38), (38, 39, 41, 40), (40, 41, 43, 42), (42, 43, 45, 44), (44, 45, 47, 46), (46, 47, 49, 48), (48, 49, 51, 50), (50, 51, 53, 52), (52, 53, 55, 54), (54, 55, 57, 56), (56, 57, 59, 58), (58, 59, 61, 60), (3, 1, 63, 61, 59, 57, 55, 53, 51, 49, 47, 45, 43, 41, 39, 37, 35, 33, 31, 29, 27, 25, 23, 21, 19, 17, 15, 13, 11, 9, 7, 5), (60, 61, 63, 62), (62, 63, 1, 0), (0, 2, 4, 6, 8, 10, 12, 14, 16, 18, 20, 22, 24, 26, 28, 30, 32, 34, 36, 38, 40, 42, 44, 46, 48, 50, 52, 54, 56, 58, 60, 62)])
_uv = me_cylinder_001.uv_layers.new(name='UVMap')
_uv.uv.foreach_set('vector', [1.0, 0.5, 1.0, 1.0, 0.9688, 1.0, 0.9688, 0.5, 0.9688, 0.5, 0.9688, 1.0, 0.9375, 1.0, 0.9375, 0.5, 0.9375, 0.5, 0.9375, 1.0, 0.9062, 1.0, 0.9062, 0.5, 0.9062, 0.5, 0.9062, 1.0, 0.875, 1.0, 0.875, 0.5, 0.875, 0.5, 0.875, 1.0, 0.8438, 1.0, 0.8438, 0.5, 0.8438, 0.5, 0.8438, 1.0, 0.8125, 1.0, 0.8125, 0.5, 0.8125, 0.5, 0.8125, 1.0, 0.7812, 1.0, 0.7812, 0.5, 0.7812, 0.5, 0.7812, 1.0, 0.75, 1.0, 0.75, 0.5, 0.75, 0.5, 0.75, 1.0, 0.7188, 1.0, 0.7188, 0.5, 0.7188, 0.5, 0.7188, 1.0, 0.6875, 1.0, 0.6875, 0.5, 0.6875, 0.5, 0.6875, 1.0, 0.6562, 1.0, 0.6562, 0.5, 0.6562, 0.5, 0.6562, 1.0, 0.625, 1.0, 0.625, 0.5, 0.625, 0.5, 0.625, 1.0, 0.5938, 1.0, 0.5938, 0.5, 0.5938, 0.5, 0.5938, 1.0, 0.5625, 1.0, 0.5625, 0.5, 0.5625, 0.5, 0.5625, 1.0, 0.5312, 1.0, 0.5312, 0.5, 0.5312, 0.5, 0.5312, 1.0, 0.5, 1.0, 0.5, 0.5, 0.5, 0.5, 0.5, 1.0, 0.4688, 1.0, 0.4688, 0.5, 0.4688, 0.5, 0.4688, 1.0, 0.4375, 1.0, 0.4375, 0.5, 0.4375, 0.5, 0.4375, 1.0, 0.4062, 1.0, 0.4062, 0.5, 0.4062, 0.5, 0.4062, 1.0, 0.375, 1.0, 0.375, 0.5, 0.375, 0.5, 0.375, 1.0, 0.3438, 1.0, 0.3438, 0.5, 0.3438, 0.5, 0.3438, 1.0, 0.3125, 1.0, 0.3125, 0.5, 0.3125, 0.5, 0.3125, 1.0, 0.2812, 1.0, 0.2812, 0.5, 0.2812, 0.5, 0.2812, 1.0, 0.25, 1.0, 0.25, 0.5, 0.25, 0.5, 0.25, 1.0, 0.2188, 1.0, 0.2188, 0.5, 0.2188, 0.5, 0.2188, 1.0, 0.1875, 1.0, 0.1875, 0.5, 0.1875, 0.5, 0.1875, 1.0, 0.1562, 1.0, 0.1562, 0.5, 0.1562, 0.5, 0.1562, 1.0, 0.125, 1.0, 0.125, 0.5, 0.125, 0.5, 0.125, 1.0, 0.09375, 1.0, 0.09375, 0.5, 0.09375, 0.5, 0.09375, 1.0, 0.0625, 1.0, 0.0625, 0.5, 0.2968, 0.4854, 0.25, 0.49, 0.2032, 0.4854, 0.1582, 0.4717, 0.1167, 0.4496, 0.08029, 0.4197, 0.05045, 0.3833, 0.02827, 0.3418, 0.01461, 0.2968, 0.01, 0.25, 0.01461, 0.2032, 0.02827, 0.1582, 0.05045, 0.1167, 0.08029, 0.08029, 0.1167, 0.05045, 0.1582, 0.02827, 0.2032, 0.01461, 0.25, 0.01, 0.2968, 0.01461, 0.3418, 0.02827, 0.3833, 0.05045, 0.4197, 0.08029, 0.4496, 0.1167, 0.4717, 0.1582, 0.4854, 0.2032, 0.49, 0.25, 0.4854, 0.2968, 0.4717, 0.3418, 0.4496, 0.3833, 0.4197, 0.4197, 0.3833, 0.4496, 0.3418, 0.4717, 0.0625, 0.5, 0.0625, 1.0, 0.03125, 1.0, 0.03125, 0.5, 0.03125, 0.5, 0.03125, 1.0, 0.0, 1.0, 0.0, 0.5, 0.75, 0.49, 0.7968, 0.4854, 0.8418, 0.4717, 0.8833, 0.4496, 0.9197, 0.4197, 0.9496, 0.3833, 0.9717, 0.3418, 0.9854, 0.2968, 0.99, 0.25, 0.9854, 0.2032, 0.9717, 0.1582, 0.9496, 0.1167, 0.9197, 0.08029, 0.8833, 0.05045, 0.8418, 0.02827, 0.7968, 0.01461, 0.75, 0.01, 0.7032, 0.01461, 0.6582, 0.02827, 0.6167, 0.05045, 0.5803, 0.08029, 0.5504, 0.1167, 0.5283, 0.1582, 0.5146, 0.2032, 0.51, 0.25, 0.5146, 0.2968, 0.5283, 0.3418, 0.5504, 0.3833, 0.5803, 0.4197, 0.6167, 0.4496, 0.6582, 0.4717, 0.7032, 0.4854])
me_cylinder_001.use_remesh_preserve_volume = False
me_cylinder_001.use_remesh_preserve_attributes = False
me_cylinder_001.use_mirror_vertex_groups = False
me_cylinder_001.update()
me_cylinder_002 = bpy.data.meshes.new('Cylinder.002')
me_cylinder_002.from_pydata([(0.4142, 1.0, -1.0), (0.4142, 1.0, 1.0), (1.0, 0.4142, -1.0), (1.0, 0.4142, 1.0), (1.0, -0.4142, -1.0), (1.0, -0.4142, 1.0), (0.4142, -1.0, -1.0), (0.4142, -1.0, 1.0), (-0.4142, -1.0, -1.0), (-0.4142, -1.0, 1.0), (-1.0, -0.4142, -1.0), (-1.0, -0.4142, 1.0), (-1.0, 0.4142, -1.0), (-1.0, 0.4142, 1.0), (-0.4142, 1.0, -1.0), (-0.4142, 1.0, 1.0)], [], [(0, 1, 3, 2), (2, 3, 5, 4), (4, 5, 7, 6), (6, 7, 9, 8), (8, 9, 11, 10), (10, 11, 13, 12), (3, 1, 15, 13, 11, 9, 7, 5), (12, 13, 15, 14), (14, 15, 1, 0), (0, 2, 4, 6, 8, 10, 12, 14)])
_uv = me_cylinder_002.uv_layers.new(name='UVMap')
_uv.uv.foreach_set('vector', [1.0, 0.5, 1.0, 1.0, 0.875, 1.0, 0.875, 0.5, 0.875, 0.5, 0.875, 1.0, 0.75, 1.0, 0.75, 0.5, 0.75, 0.5, 0.75, 1.0, 0.625, 1.0, 0.625, 0.5, 0.625, 0.5, 0.625, 1.0, 0.5, 1.0, 0.5, 0.5, 0.5, 0.5, 0.5, 1.0, 0.375, 1.0, 0.375, 0.5, 0.375, 0.5, 0.375, 1.0, 0.25, 1.0, 0.25, 0.5, 0.4197, 0.4197, 0.25, 0.49, 0.08029, 0.4197, 0.01, 0.25, 0.08029, 0.08029, 0.25, 0.01, 0.4197, 0.08029, 0.49, 0.25, 0.25, 0.5, 0.25, 1.0, 0.125, 1.0, 0.125, 0.5, 0.125, 0.5, 0.125, 1.0, 0.0, 1.0, 0.0, 0.5, 0.75, 0.49, 0.9197, 0.4197, 0.99, 0.25, 0.9197, 0.08029, 0.75, 0.01, 0.5803, 0.08029, 0.51, 0.25, 0.5803, 0.4197])
me_cylinder_002.use_remesh_preserve_volume = False
me_cylinder_002.use_remesh_preserve_attributes = False
me_cylinder_002.use_mirror_vertex_groups = False
me_cylinder_002.update()
me_cube_002 = bpy.data.meshes.new('Cube.002')
me_cube_002.from_pydata([(0.9, 1.0, 0.9), (0.9, 0.9, 1.0), (1.0, 0.9, 0.9), (0.9, 0.9, -1.0), (0.9, 1.0, -0.9), (1.0, 0.9, -0.9), (1.0, -0.9, 0.9), (0.9, -0.9, 1.0), (0.9, -1.0, 0.9), (1.0, -0.9, -0.9), (0.9, -1.0, -0.9), (0.9, -0.9, -1.0), (-0.9, 1.0, 0.9), (-1.0, 0.9, 0.9), (-0.9, 0.9, 1.0), (-1.0, 0.9, -0.9), (-0.9, 1.0, -0.9), (-0.9, 0.9, -1.0), (-1.0, -0.9, 0.9), (-0.9, -1.0, 0.9), (-0.9, -0.9, 1.0), (-0.9, -0.9, -1.0), (-0.9, -1.0, -0.9), (-1.0, -0.9, -0.9)], [], [(17, 3, 11, 21), (23, 18, 13, 15), (10, 8, 19, 22), (1, 14, 20, 7), (5, 2, 6, 9), (0, 1, 2), (3, 4, 5), (6, 7, 8), (9, 10, 11), (12, 13, 14), (15, 16, 17), (18, 19, 20), (21, 22, 23), (17, 21, 23, 15), (3, 17, 16, 4), (2, 5, 4, 0), (22, 19, 18, 23), (8, 10, 9, 6), (12, 16, 15, 13), (7, 20, 19, 8), (1, 7, 6, 2), (21, 11, 10, 22), (20, 14, 13, 18), (14, 1, 0, 12), (11, 3, 5, 9), (16, 12, 0, 4)])
_uv = me_cube_002.uv_layers.new(name='UVMap')
_uv.uv.foreach_set('vector', [0.3875, 0.7625, 0.6125, 0.7625, 0.6125, 0.9875, 0.3875, 0.9875, 0.3875, 0.5125, 0.6125, 0.5125, 0.6125, 0.7375, 0.3875, 0.7375, 0.3875, 0.2625, 0.6125, 0.2625, 0.6125, 0.4875, 0.3875, 0.4875, 0.3875, 0.0125, 0.6125, 0.0125, 0.6125, 0.2375, 0.3875, 0.2375, 0.1375, 0.5125, 0.3625, 0.5125, 0.3625, 0.7375, 0.1375, 0.7375, 0.8625, 0.7375, 0.875, 0.7375, 0.8625, 0.75, 0.6125, 0.7625, 0.6125, 0.75, 0.625, 0.7625, 0.3625, 0.7375, 0.375, 0.7375, 0.3625, 0.75, 0.1375, 0.7375, 0.1375, 0.75, 0.125, 0.7375, 0.8625, 0.5125, 0.8625, 0.5, 0.875, 0.5125, 0.3875, 0.7375, 0.3875, 0.75, 0.375, 0.7375, 0.6125, 0.5125, 0.6125, 0.5, 0.625, 0.5125, 0.3875, 0.9875, 0.3875, 1.0, 0.375, 0.9875, 0.3875, 0.7625, 0.3875, 0.9875, 0.375, 0.9875, 0.375, 0.7625, 0.6125, 0.7625, 0.3875, 0.7625, 0.3875, 0.75, 0.6125, 0.75, 0.3625, 0.5125, 0.1375, 0.5125, 0.1375, 0.5, 0.3625, 0.5, 0.3875, 0.4875, 0.6125, 0.4875, 0.6125, 0.5125, 0.3875, 0.5125, 0.6125, 0.2625, 0.3875, 0.2625, 0.3875, 0.25, 0.6125, 0.25, 0.8625, 0.5125, 0.6375, 0.5125, 0.6375, 0.5, 0.8625, 0.5, 0.3875, 0.2375, 0.6125, 0.2375, 0.6125, 0.25, 0.3875, 0.25, 0.3875, 0.0125, 0.3875, 0.2375, 0.375, 0.2375, 0.375, 0.0125, 0.3875, 0.9875, 0.6125, 0.9875, 0.6125, 1.0, 0.3875, 1.0, 0.6125, 0.2375, 0.6125, 0.0125, 0.625, 0.0125, 0.625, 0.2375, 0.6125, 0.0125, 0.3875, 0.0125, 0.3875, 0.0, 0.6125, 0.0, 0.6125, 0.9875, 0.6125, 0.7625, 0.625, 0.7625, 0.625, 0.9875, 0.6375, 0.5125, 0.8625, 0.5125, 0.8625, 0.7375, 0.6375, 0.7375])
me_cube_002.materials.append(mat_material)
me_cube_002.use_remesh_preserve_volume = False
me_cube_002.use_remesh_preserve_attributes = False
me_cube_002.use_mirror_vertex_groups = False
me_cube_002.update()
me_cube_003 = bpy.data.meshes.new('Cube.003')
me_cube_003.from_pydata([(1.0, 0.75, 1.0), (0.75, 1.0, 1.0), (0.75, 1.0, -1.0), (1.0, 0.75, -1.0), (0.75, -1.0, 1.0), (1.0, -0.75, 1.0), (1.0, -0.75, -1.0), (0.75, -1.0, -1.0), (-0.75, 1.0, 1.0), (-1.0, 0.75, 1.0), (-1.0, 0.75, -1.0), (-0.75, 1.0, -1.0), (-1.0, -0.75, 1.0), (-0.75, -1.0, 1.0), (-0.75, -1.0, -1.0), (-1.0, -0.75, -1.0)], [], [(10, 11, 2, 3, 6, 7, 14, 15), (15, 12, 9, 10), (7, 4, 13, 14), (0, 1, 8, 9, 12, 13, 4, 5), (3, 0, 5, 6), (0, 3, 2, 1), (14, 13, 12, 15), (4, 7, 6, 5), (8, 11, 10, 9), (11, 8, 1, 2)])
_uv = me_cube_003.uv_layers.new(name='UVMap')
_uv.uv.foreach_set('vector', [0.375, 0.7812, 0.4062, 0.75, 0.5938, 0.75, 0.625, 0.7812, 0.625, 0.9688, 0.5938, 1.0, 0.4062, 1.0, 0.375, 0.9688, 0.375, 0.5312, 0.625, 0.5312, 0.625, 0.7188, 0.375, 0.7188, 0.375, 0.2812, 0.625, 0.2812, 0.625, 0.4688, 0.375, 0.4688, 0.375, 0.03125, 0.4062, 0.0, 0.5938, 0.0, 0.625, 0.03125, 0.625, 0.2188, 0.5938, 0.25, 0.4062, 0.25, 0.375, 0.2188, 0.125, 0.5312, 0.375, 0.5312, 0.375, 0.7188, 0.125, 0.7188, 0.375, 0.5312, 0.125, 0.5312, 0.125, 0.5, 0.375, 0.5, 0.375, 0.4688, 0.625, 0.4688, 0.625, 0.5312, 0.375, 0.5312, 0.625, 0.2812, 0.375, 0.2812, 0.375, 0.25, 0.625, 0.25, 0.875, 0.5312, 0.625, 0.5312, 0.625, 0.5, 0.875, 0.5, 0.625, 0.5312, 0.875, 0.5312, 0.875, 0.7188, 0.625, 0.7188])
me_cube_003.materials.append(mat_material)
me_cube_003.use_remesh_preserve_volume = False
me_cube_003.use_remesh_preserve_attributes = False
me_cube_003.use_mirror_vertex_groups = False
me_cube_003.update()
me_cylinder_003 = bpy.data.meshes.new('Cylinder.003')
me_cylinder_003.from_pydata([(0.0, 1.0, -1.0), (1.192e-07, 0.0, 1.0), (0.1951, 0.9808, -1.0), (0.3827, 0.9239, -1.0), (0.5556, 0.8315, -1.0), (0.7071, 0.7071, -1.0), (0.8315, 0.5556, -1.0), (0.9239, 0.3827, -1.0), (0.9808, 0.1951, -1.0), (1.0, 7.55e-08, -1.0), (0.9808, -0.1951, -1.0), (0.9239, -0.3827, -1.0), (0.8315, -0.5556, -1.0), (0.7071, -0.7071, -1.0), (0.5556, -0.8315, -1.0), (0.3827, -0.9239, -1.0), (0.1951, -0.9808, -1.0), (-3.258e-07, -1.0, -1.0), (-0.1951, -0.9808, -1.0), (-0.3827, -0.9239, -1.0), (-0.5556, -0.8315, -1.0), (-0.7071, -0.7071, -1.0), (-0.8315, -0.5556, -1.0), (-0.9239, -0.3827, -1.0), (-0.9808, -0.1951, -1.0), (-1.0, 9.656e-07, -1.0), (-0.9808, 0.1951, -1.0), (-0.9239, 0.3827, -1.0), (-0.8315, 0.5556, -1.0), (-0.7071, 0.7071, -1.0), (-0.5556, 0.8315, -1.0), (-0.3827, 0.9239, -1.0), (-0.1951, 0.9808, -1.0)], [], [(0, 1, 2), (2, 1, 3), (3, 1, 4), (4, 1, 5), (5, 1, 6), (6, 1, 7), (7, 1, 8), (8, 1, 9), (9, 1, 10), (10, 1, 11), (11, 1, 12), (12, 1, 13), (13, 1, 14), (14, 1, 15), (15, 1, 16), (16, 1, 17), (17, 1, 18), (18, 1, 19), (19, 1, 20), (20, 1, 21), (21, 1, 22), (22, 1, 23), (23, 1, 24), (24, 1, 25), (25, 1, 26), (26, 1, 27), (27, 1, 28), (28, 1, 29), (29, 1, 30), (30, 1, 31), (31, 1, 32), (32, 1, 0), (0, 2, 3, 4, 5, 6, 7, 8, 9, 10, 11, 12, 13, 14, 15, 16, 17, 18, 19, 20, 21, 22, 23, 24, 25, 26, 27, 28, 29, 30, 31, 32)])
_uv = me_cylinder_003.uv_layers.new(name='UVMap')
_uv.uv.foreach_set('vector', [1.0, 0.5, 0.9688, 1.0, 0.9688, 0.5, 0.9688, 0.5, 0.9375, 1.0, 0.9375, 0.5, 0.9375, 0.5, 0.9062, 1.0, 0.9062, 0.5, 0.9062, 0.5, 0.875, 1.0, 0.875, 0.5, 0.875, 0.5, 0.8438, 1.0, 0.8438, 0.5, 0.8438, 0.5, 0.8125, 1.0, 0.8125, 0.5, 0.8125, 0.5, 0.7812, 1.0, 0.7812, 0.5, 0.7812, 0.5, 0.75, 1.0, 0.75, 0.5, 0.75, 0.5, 0.7188, 1.0, 0.7188, 0.5, 0.7188, 0.5, 0.6875, 1.0, 0.6875, 0.5, 0.6875, 0.5, 0.6562, 1.0, 0.6562, 0.5, 0.6562, 0.5, 0.625, 1.0, 0.625, 0.5, 0.625, 0.5, 0.5938, 1.0, 0.5938, 0.5, 0.5938, 0.5, 0.5625, 1.0, 0.5625, 0.5, 0.5625, 0.5, 0.5312, 1.0, 0.5312, 0.5, 0.5312, 0.5, 0.5, 1.0, 0.5, 0.5, 0.5, 0.5, 0.4688, 1.0, 0.4688, 0.5, 0.4688, 0.5, 0.4375, 1.0, 0.4375, 0.5, 0.4375, 0.5, 0.4062, 1.0, 0.4062, 0.5, 0.4062, 0.5, 0.375, 1.0, 0.375, 0.5, 0.375, 0.5, 0.3438, 1.0, 0.3438, 0.5, 0.3438, 0.5, 0.3125, 1.0, 0.3125, 0.5, 0.3125, 0.5, 0.2812, 1.0, 0.2812, 0.5, 0.2812, 0.5, 0.25, 1.0, 0.25, 0.5, 0.25, 0.5, 0.2188, 1.0, 0.2188, 0.5, 0.2188, 0.5, 0.1875, 1.0, 0.1875, 0.5, 0.1875, 0.5, 0.1562, 1.0, 0.1562, 0.5, 0.1562, 0.5, 0.125, 1.0, 0.125, 0.5, 0.125, 0.5, 0.09375, 1.0, 0.09375, 0.5, 0.09375, 0.5, 0.0625, 1.0, 0.0625, 0.5, 0.0625, 0.5, 0.03125, 1.0, 0.03125, 0.5, 0.03125, 0.5, 0.0, 1.0, 0.0, 0.5, 0.75, 0.49, 0.7968, 0.4854, 0.8418, 0.4717, 0.8833, 0.4496, 0.9197, 0.4197, 0.9496, 0.3833, 0.9717, 0.3418, 0.9854, 0.2968, 0.99, 0.25, 0.9854, 0.2032, 0.9717, 0.1582, 0.9496, 0.1167, 0.9197, 0.08029, 0.8833, 0.05045, 0.8418, 0.02827, 0.7968, 0.01461, 0.75, 0.01, 0.7032, 0.01461, 0.6582, 0.02827, 0.6167, 0.05045, 0.5803, 0.08029, 0.5504, 0.1167, 0.5283, 0.1582, 0.5146, 0.2032, 0.51, 0.25, 0.5146, 0.2968, 0.5283, 0.3418, 0.5504, 0.3833, 0.5803, 0.4197, 0.6167, 0.4496, 0.6582, 0.4717, 0.7032, 0.4854])
_ca = me_cylinder_003.color_attributes.new('Col', 'BYTE_COLOR', 'CORNER')
_ca.data.foreach_set('color', [1.0, 1.0, 1.0, 1.0, 1.0, 1.0, 1.0, 1.0, 1.0, 1.0, 1.0, 1.0, 1.0, 1.0, 1.0, 1.0, 1.0, 1.0, 1.0, 1.0, 1.0, 1.0, 1.0, 1.0, 1.0, 1.0, 1.0, 1.0, 1.0, 1.0, 1.0, 1.0, 1.0, 1.0, 1.0, 1.0, 1.0, 1.0, 1.0, 1.0, 1.0, 1.0, 1.0, 1.0, 1.0, 1.0, 1.0, 1.0, 1.0, 1.0, 1.0, 1.0, 1.0, 1.0, 1.0, 1.0, 1.0, 1.0, 1.0, 1.0, 1.0, 1.0, 1.0, 1.0, 1.0, 1.0, 1.0, 1.0, 1.0, 1.0, 1.0, 1.0, 1.0, 1.0, 1.0, 1.0, 1.0, 1.0, 1.0, 1.0, 1.0, 1.0, 1.0, 1.0, 1.0, 1.0, 1.0, 1.0, 1.0, 1.0, 1.0, 1.0, 1.0, 1.0, 1.0, 1.0, 1.0, 1.0, 1.0, 1.0, 1.0, 1.0, 1.0, 1.0, 1.0, 1.0, 1.0, 1.0, 1.0, 1.0, 1.0, 1.0, 1.0, 1.0, 1.0, 1.0, 1.0, 1.0, 1.0, 1.0, 1.0, 1.0, 1.0, 1.0, 1.0, 1.0, 1.0, 1.0, 1.0, 1.0, 1.0, 1.0, 1.0, 1.0, 1.0, 1.0, 1.0, 1.0, 1.0, 1.0, 1.0, 1.0, 1.0, 1.0, 1.0, 1.0, 1.0, 1.0, 1.0, 1.0, 1.0, 1.0, 1.0, 1.0, 1.0, 1.0, 1.0, 1.0, 1.0, 1.0, 1.0, 1.0, 1.0, 1.0, 1.0, 1.0, 1.0, 1.0, 1.0, 1.0, 1.0, 1.0, 1.0, 1.0, 1.0, 1.0, 1.0, 1.0, 1.0, 1.0, 1.0, 1.0, 1.0, 1.0, 1.0, 1.0, 1.0, 1.0, 1.0, 1.0, 1.0, 1.0, 1.0, 1.0, 1.0, 1.0, 1.0, 1.0, 1.0, 1.0, 1.0, 1.0, 1.0, 1.0, 1.0, 1.0, 1.0, 1.0, 1.0, 1.0, 1.0, 1.0, 1.0, 1.0, 1.0, 1.0, 1.0, 1.0, 1.0, 1.0, 1.0, 1.0, 1.0, 1.0, 1.0, 1.0, 1.0, 1.0, 1.0, 1.0, 1.0, 1.0, 1.0, 1.0, 1.0, 1.0, 1.0, 1.0, 1.0, 1.0, 1.0, 1.0, 1.0, 1.0, 1.0, 1.0, 1.0, 1.0, 1.0, 1.0, 1.0, 1.0, 1.0, 1.0, 1.0, 1.0, 1.0, 1.0, 1.0, 1.0, 1.0, 1.0, 1.0, 1.0, 1.0, 1.0, 1.0, 1.0, 1.0, 1.0, 1.0, 1.0, 1.0, 1.0, 1.0, 1.0, 1.0, 1.0, 1.0, 1.0, 1.0, 1.0, 1.0, 1.0, 1.0, 1.0, 1.0, 1.0, 1.0, 1.0, 1.0, 1.0, 1.0, 1.0, 1.0, 1.0, 1.0, 1.0, 1.0, 1.0, 1.0, 1.0, 1.0, 1.0, 1.0, 1.0, 1.0, 1.0, 1.0, 1.0, 1.0, 1.0, 1.0, 1.0, 1.0, 1.0, 1.0, 1.0, 1.0, 1.0, 1.0, 1.0, 1.0, 1.0, 1.0, 1.0, 1.0, 1.0, 1.0, 1.0, 1.0, 1.0, 1.0, 1.0, 1.0, 1.0, 1.0, 1.0, 1.0, 1.0, 1.0, 1.0, 1.0, 1.0, 1.0, 1.0, 1.0, 1.0, 1.0, 1.0, 1.0, 1.0, 1.0, 1.0, 1.0, 1.0, 1.0, 1.0, 1.0, 1.0, 1.0, 1.0, 1.0, 1.0, 1.0, 1.0, 1.0, 1.0, 1.0, 1.0, 1.0, 1.0, 1.0, 1.0, 1.0, 1.0, 1.0, 1.0, 1.0, 1.0, 1.0, 1.0, 1.0, 1.0, 1.0, 1.0, 1.0, 1.0, 1.0, 1.0, 1.0, 1.0, 1.0, 1.0, 1.0, 1.0, 1.0, 1.0, 1.0, 1.0, 1.0, 1.0, 1.0, 1.0, 1.0, 1.0, 1.0, 1.0, 1.0, 1.0, 1.0, 1.0, 1.0, 1.0, 1.0, 1.0, 1.0, 1.0, 1.0, 1.0, 1.0, 1.0, 1.0, 1.0, 1.0, 1.0, 1.0, 1.0, 1.0, 1.0, 1.0, 1.0, 1.0, 1.0, 1.0, 1.0, 1.0, 1.0, 1.0, 1.0, 1.0, 1.0, 1.0, 1.0, 1.0, 1.0, 1.0, 1.0, 1.0, 1.0, 1.0, 1.0, 1.0, 1.0, 1.0, 1.0, 1.0, 1.0, 1.0, 1.0, 1.0, 1.0, 1.0, 1.0, 1.0, 1.0, 1.0, 1.0, 1.0, 1.0, 1.0, 1.0, 1.0, 1.0, 1.0, 1.0, 1.0, 1.0, 1.0, 1.0, 1.0, 1.0, 1.0, 1.0, 1.0, 1.0, 1.0, 1.0, 1.0, 1.0, 1.0, 1.0, 1.0, 1.0, 1.0, 1.0, 1.0, 1.0, 1.0, 1.0, 1.0, 1.0, 1.0, 1.0, 1.0, 1.0, 1.0, 1.0, 1.0, 1.0, 1.0, 1.0])
me_cylinder_003.use_remesh_preserve_volume = False
me_cylinder_003.use_remesh_preserve_attributes = False
me_cylinder_003.use_mirror_vertex_groups = False
me_cylinder_003.update()

# ---- objects
ob_cylinder_001 = bpy.data.objects.new('Cylinder.001', me_cylinder)
ob_cube = bpy.data.objects.new('Cube', me_cube)
ob_square_bottomed_pyramid = bpy.data.objects.new('Square Bottomed Pyramid', me_cube_001)
ob_cylinder = bpy.data.objects.new('Cylinder', me_cylinder_001)
ob_octagonalprism = bpy.data.objects.new('OctagonalPrism', me_cylinder_002)
ob_bevelled_box = bpy.data.objects.new('Bevelled Box', me_cube_002)
ob_bevelled_prism = bpy.data.objects.new('Bevelled Prism', me_cube_003)
ob_cone = bpy.data.objects.new('Cone', me_cylinder_003)
ob_light = bpy.data.objects.new('Light', light_light)
ob_camera = bpy.data.objects.new('Camera', cam_camera)

# ---- transforms, parenting, visibility, modifiers, constraints
ob_cylinder_001.location = (0.0, 0.0, 1.0)
ob_cylinder_001.rotation_euler = (1.571, -0.0, -0.0)
ob_cylinder_001.lineart.crease_threshold = 0.0
_m = ob_cylinder_001.modifiers.new('Auto Smooth', 'NODES')
_m.node_group = ng_auto_smooth
_gi = [s.identifier for s in ng_auto_smooth.interface.items_tree if s.item_type == 'SOCKET' and s.in_out == 'INPUT']
_m[_gi[1]] = 0.7016  # Angle
ob_cube.location = (-18.0, 0.0, 1.0)
ob_cube.lock_rotations_4d = False
ob_cube.empty_display_type = 'ARROWS'
ob_cube.lineart.crease_threshold = 0.0
ob_square_bottomed_pyramid.location = (-18.0, 3.0, 1.0)
ob_square_bottomed_pyramid.lock_rotations_4d = False
ob_square_bottomed_pyramid.empty_display_type = 'ARROWS'
ob_square_bottomed_pyramid.lineart.crease_threshold = 0.0
ob_cylinder.location = (-18.0, 6.0, 1.0)
ob_cylinder.lineart.crease_threshold = 0.0
ob_octagonalprism.location = (-15.0, 2.98e-08, 1.0)
ob_octagonalprism.lineart.crease_threshold = 0.0
ob_bevelled_box.location = (-15.0, 3.0, 1.0)
ob_bevelled_box.lock_rotations_4d = False
ob_bevelled_box.empty_display_type = 'ARROWS'
ob_bevelled_box.lineart.crease_threshold = 0.0
ob_bevelled_prism.location = (-15.0, 6.0, 1.0)
ob_bevelled_prism.lock_rotations_4d = False
ob_bevelled_prism.empty_display_type = 'ARROWS'
ob_bevelled_prism.lineart.crease_threshold = 0.0
ob_cone.location = (-18.0, 9.0, 1.0)
ob_cone.lineart.crease_threshold = 0.0
ob_light.location = (4.076, 1.005, 5.904)
ob_light.rotation_euler = (0.6503, 0.05522, 1.866)
ob_light.lock_rotations_4d = False
ob_light.empty_display_type = 'ARROWS'
ob_light.color = (0.0, 0.0, 0.0, 0.0)
ob_light.lineart.crease_threshold = 0.0
ob_camera.location = (7.175, -6.577, 5.709)
ob_camera.rotation_euler = (1.109, 0.0, 0.8149)
ob_camera.lock_rotations_4d = False
ob_camera.empty_display_type = 'ARROWS'
ob_camera.color = (0.0, 0.0, 0.0, 0.0)
ob_camera.display_type = 'WIRE'
ob_camera.lineart.crease_threshold = 0.0

# ---- collection membership
col_main.objects.link(ob_cylinder_001)
col_prefabs.objects.link(ob_cube)
col_prefabs.objects.link(ob_square_bottomed_pyramid)
col_prefabs.objects.link(ob_cylinder)
col_prefabs.objects.link(ob_octagonalprism)
col_prefabs.objects.link(ob_bevelled_box)
col_prefabs.objects.link(ob_bevelled_prism)
col_prefabs.objects.link(ob_cone)
col_lights.objects.link(ob_light)
col_cameras.objects.link(ob_camera)

# ---- scene / render settings (as saved in the file)
scene.camera = ob_camera
scene.frame_start = 1; scene.frame_end = 250; scene.frame_set(1)
scene.render.engine = 'BLENDER_EEVEE_NEXT'
scene.cycles.use_denoising = False
scene.cycles.samples = 128
scene.cycles.sampling_pattern = 'TABULATED_SOBOL'
scene.cycles.use_adaptive_sampling = False
scene.cycles.use_light_tree = False
scene.view_settings.view_transform = 'Filmic'
bpy.context.view_layer.update()
